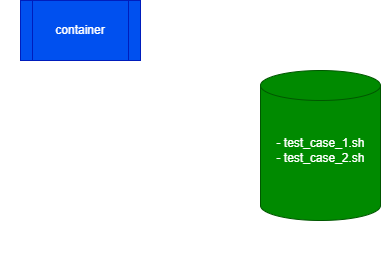

The diagram above was exported from draw.io. Its source (the exported page's mxGraphModel, read from the mxfile embedded in the PNG):
<mxGraphModel dx="2893" dy="1201" grid="1" gridSize="10" guides="1" tooltips="1" connect="1" arrows="1" fold="1" page="1" pageScale="1" pageWidth="827" pageHeight="1169" math="0" shadow="0">
  <root>
    <mxCell id="0" />
    <mxCell id="1" parent="0" />
    <mxCell id="ndY7bxTaFymSOTQqjKeW-1" value="" style="shape=cylinder3;whiteSpace=wrap;html=1;boundedLbl=1;backgroundOutline=1;size=15;fillColor=#008a00;fontColor=#ffffff;strokeColor=#005700;" vertex="1" parent="1">
      <mxGeometry x="240" y="290" width="120" height="150" as="geometry" />
    </mxCell>
    <mxCell id="ndY7bxTaFymSOTQqjKeW-3" value="./config/test_scripts/" style="text;html=1;align=center;verticalAlign=middle;resizable=0;points=[];autosize=1;strokeColor=none;fillColor=none;" vertex="1" parent="1">
      <mxGeometry x="235" y="450" width="130" height="30" as="geometry" />
    </mxCell>
    <mxCell id="ndY7bxTaFymSOTQqjKeW-5" value="- test_case_1.sh&lt;div&gt;- test_case_2.sh&lt;/div&gt;" style="text;html=1;align=center;verticalAlign=middle;resizable=0;points=[];autosize=1;strokeColor=none;fillColor=none;" vertex="1" parent="1">
      <mxGeometry x="245" y="350" width="110" height="40" as="geometry" />
    </mxCell>
    <mxCell id="ndY7bxTaFymSOTQqjKeW-2" value="/app/test_scripts/running/" style="text;html=1;align=center;verticalAlign=middle;resizable=0;points=[];autosize=1;strokeColor=none;fillColor=none;" vertex="1" parent="1">
      <mxGeometry x="60" y="290" width="160" height="30" as="geometry" />
    </mxCell>
    <mxCell id="ndY7bxTaFymSOTQqjKeW-8" value="" style="endArrow=classic;html=1;rounded=0;exitX=0.5;exitY=1;exitDx=0;exitDy=0;" edge="1" parent="1" target="ndY7bxTaFymSOTQqjKeW-1">
      <mxGeometry width="50" height="50" relative="1" as="geometry">
        <mxPoint x="60" y="280" as="sourcePoint" />
        <mxPoint x="100" y="440" as="targetPoint" />
        <Array as="points">
          <mxPoint x="60" y="365" />
        </Array>
      </mxGeometry>
    </mxCell>
    <mxCell id="ndY7bxTaFymSOTQqjKeW-10" value="container" style="shape=process;whiteSpace=wrap;html=1;backgroundOutline=1;fillColor=#0050ef;fontColor=#ffffff;strokeColor=#001DBC;" vertex="1" parent="1">
      <mxGeometry y="220" width="120" height="60" as="geometry" />
    </mxCell>
    <mxCell id="ndY7bxTaFymSOTQqjKeW-11" value="loop read (TEST_LOOP_COUNT&amp;nbsp; 회)&amp;nbsp;&lt;div&gt;[interval = TEST_LOOP_INTERVAL_SEC]&lt;/div&gt;" style="text;html=1;align=left;verticalAlign=middle;resizable=0;points=[];autosize=1;strokeColor=none;fillColor=none;" vertex="1" parent="1">
      <mxGeometry x="-20" y="370" width="250" height="40" as="geometry" />
    </mxCell>
  </root>
</mxGraphModel>